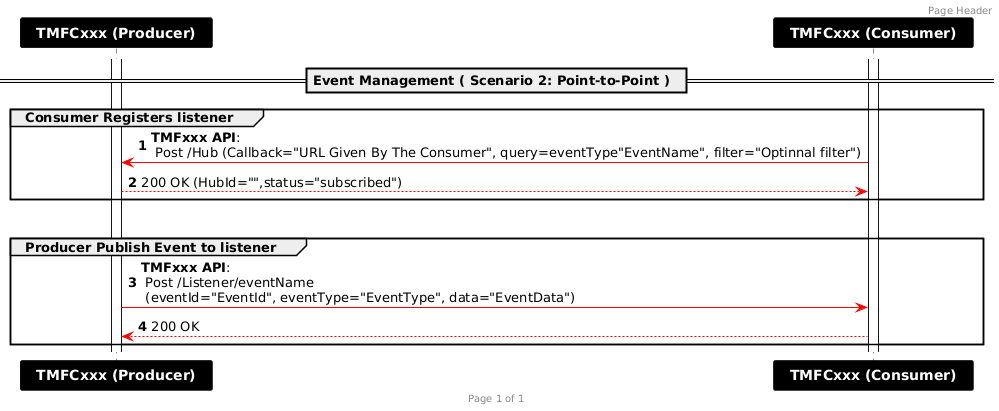

The diagram above was rendered by PlantUML. Its source (embedded in the PNG):
@startuml
header Page Header
footer Page %page% of %lastpage%
== Event Management ( Scenario 2: Point-to-Point )  ==
autonumber
participant " <font color=white><b> **TMFCxxx (Producer) ** "  as PI #black
participant " <font color=white><b> **TMFCxxx (Consumer) ** "  as BC #black
group Consumer Registers listener
activate BC
activate PI
BC-[#red]>PI : **TMFxxx API**:\n Post /Hub (Callback="URL Given By The Consumer", query=eventType"EventName", filter="Optinnal filter")
PI--[#red]>BC :200 OK (HubId="",status="subscribed")
end
||||
group Producer Publish Event to listener
PI-[#red]>BC: **TMFxxx API**:\n Post /Listener/eventName\n (eventId="EventId", eventType="EventType", data="EventData")
BC--[#red]>PI : 200 OK
end
@enduml